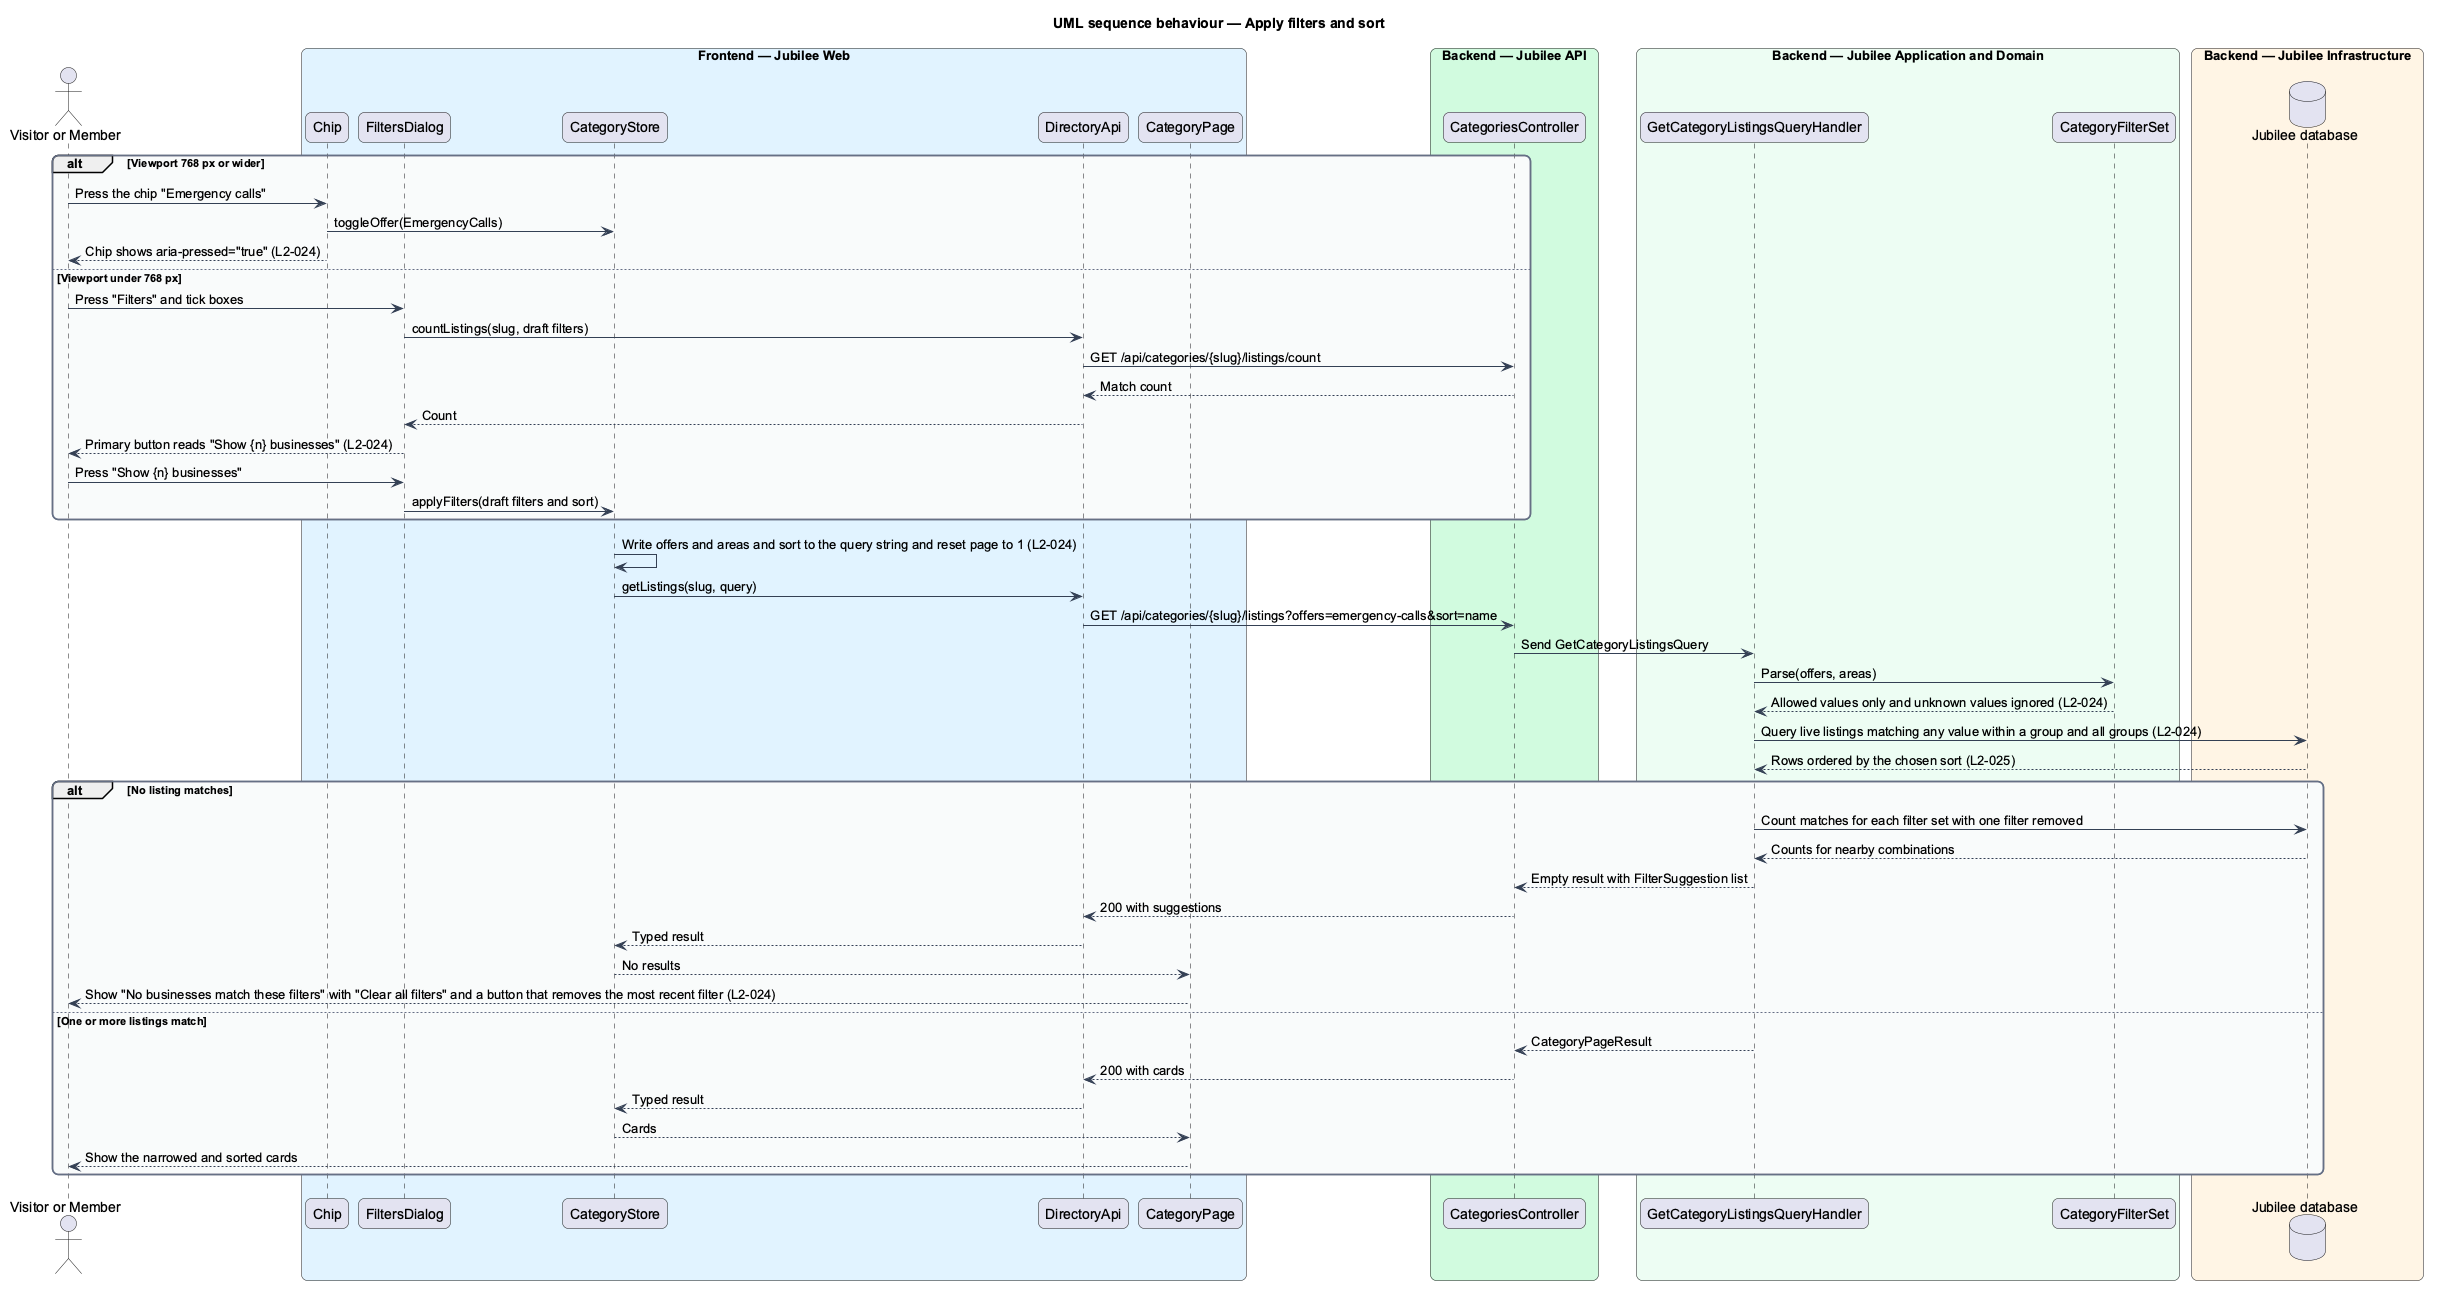

The diagram above was rendered by PlantUML. Its source (embedded in the PNG):
@startuml
title UML sequence behaviour — Apply filters and sort
skinparam backgroundColor #FFFFFF
skinparam shadowing false
skinparam roundcorner 12
skinparam defaultFontName Arial
skinparam ArrowColor #344054
skinparam rectangle {
  BorderColor #344054
  FontColor #101828
}
skinparam package {
  BorderColor #667085
  FontColor #101828
  BackgroundColor #F9FAFB
}
actor "Visitor or Member" as actor
box "Frontend — Jubilee Web" #E0F2FE
  participant "Chip" as chips
  participant "FiltersDialog" as sheet
  participant "CategoryStore" as store
  participant "DirectoryApi" as client
  participant "CategoryPage" as page
end box
box "Backend — Jubilee API" #D1FADF
  participant "CategoriesController" as controller
end box
box "Backend — Jubilee Application and Domain" #ECFDF3
  participant "GetCategoryListingsQueryHandler" as handler
  participant "CategoryFilterSet" as filterset
end box
box "Backend — Jubilee Infrastructure" #FFF4E5
  database "Jubilee database" as db
end box
alt Viewport 768 px or wider
  actor -> chips : Press the chip "Emergency calls"
  chips -> store : toggleOffer(EmergencyCalls)
  chips --> actor : Chip shows aria-pressed="true" (L2-024)
else Viewport under 768 px
  actor -> sheet : Press "Filters" and tick boxes
  sheet -> client : countListings(slug, draft filters)
  client -> controller : GET /api/categories/{slug}/listings/count
  controller --> client : Match count
  client --> sheet : Count
  sheet --> actor : Primary button reads "Show {n} businesses" (L2-024)
  actor -> sheet : Press "Show {n} businesses"
  sheet -> store : applyFilters(draft filters and sort)
end
store -> store : Write offers and areas and sort to the query string and reset page to 1 (L2-024)
store -> client : getListings(slug, query)
client -> controller : GET /api/categories/{slug}/listings?offers=emergency-calls&sort=name
controller -> handler : Send GetCategoryListingsQuery
handler -> filterset : Parse(offers, areas)
filterset --> handler : Allowed values only and unknown values ignored (L2-024)
handler -> db : Query live listings matching any value within a group and all groups (L2-024)
db --> handler : Rows ordered by the chosen sort (L2-025)
alt No listing matches
  handler -> db : Count matches for each filter set with one filter removed
  db --> handler : Counts for nearby combinations
  handler --> controller : Empty result with FilterSuggestion list
  controller --> client : 200 with suggestions
  client --> store : Typed result
  store --> page : No results
  page --> actor : Show "No businesses match these filters" with "Clear all filters" and a button that removes the most recent filter (L2-024)
else One or more listings match
  handler --> controller : CategoryPageResult
  controller --> client : 200 with cards
  client --> store : Typed result
  store --> page : Cards
  page --> actor : Show the narrowed and sorted cards
end
@enduml